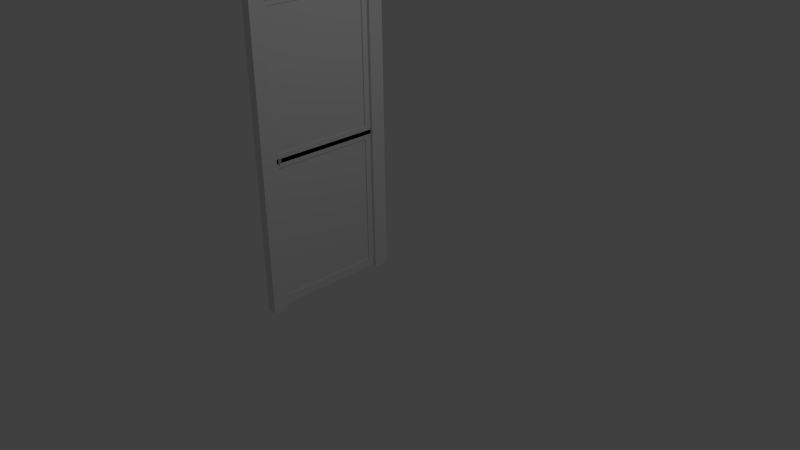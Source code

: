 # Source: br_sliding_door.blend  (saved by Blender 2.76.0; exported with 4.5.12 LTS)
import bpy
from mathutils import Matrix  # noqa: F401  (used for matrix-valued properties, if any)

bpy.ops.wm.read_factory_settings(use_empty=True)
scene = bpy.context.scene
scene.name = 'Scene'

# ---- collections
col_collection_1 = bpy.data.collections.new('Collection 1'); scene.collection.children.link(col_collection_1)

# ---- materials (node trees are filled in below, after node groups)
mat_semitransparent = bpy.data.materials.new('SemiTransparent')
mat_semitransparent.alpha_threshold = 0.0
mat_semitransparent.use_transparent_shadow = False
mat_semitransparent.roughness = 0.5
mat_solid = bpy.data.materials.new('Solid')
mat_solid.alpha_threshold = 0.0
mat_solid.use_transparent_shadow = False
mat_solid.roughness = 0.5
mat_material = bpy.data.materials.new('Material')
mat_material.alpha_threshold = 0.0
mat_material.use_transparent_shadow = False
mat_material.roughness = 0.5
mat_material.line_color = (0.0, 0.0, 0.0, 1.0)

# ---- material node trees

# ---- world
world_world = bpy.data.worlds.new('World'); scene.world = world_world
world_world.color = (0.05088, 0.05088, 0.05088)
world_world.use_sun_shadow = False
world_world.sun_shadow_jitter_overblur = 0.0
world_world.cycles.sampling_method = 'MANUAL'
world_world.cycles.sample_map_resolution = 256

# ---- cameras
cam_camera = bpy.data.cameras.new('Camera')
cam_camera.clip_end = 100.0
cam_camera.lens = 35.0
cam_camera.sensor_width = 32.0
cam_camera.sensor_height = 18.0
cam_camera.ortho_scale = 7.314
cam_camera.dof.focus_distance = 0.0
cam_camera.dof.aperture_fstop = 128.0

# ---- lights
light_lamp = bpy.data.lights.new('Lamp', 'POINT')
light_lamp.transmission_factor = 0.0
light_lamp.cutoff_distance = 30.0
light_lamp.energy = 100.0
light_lamp.shadow_buffer_clip_start = 1.001
light_lamp.shadow_soft_size = 0.1
light_lamp.shadow_maximum_resolution = 0.006
light_lamp.use_absolute_resolution = True
light_lamp.cycles.use_multiple_importance_sampling = False

# ---- meshes
me_cube_001 = bpy.data.meshes.new('Cube.001')
me_cube_001.from_pydata([(-1.0, -1.552, -2.198), (-1.0, -1.552, -0.1026), (-1.0, -0.1146, -2.198), (-1.0, -0.1146, -0.1026), (-0.9383, -1.552, -2.198), (-0.9383, -1.552, -0.1026), (-0.9383, -0.1146, -2.198), (-0.9383, -0.1146, -0.1026), (-1.0, -1.666, -2.334), (-1.0, -1.666, 0.03314), (-1.0, 0.0001694, 0.03314), (-1.0, 0.0001694, -2.334), (-0.9383, 0.0001694, 0.03314), (-0.9383, 0.0001694, -2.334), (-0.9383, -1.666, 0.03314), (-0.9383, -1.666, -2.334), (-0.9849, -1.552, -2.198), (-0.9849, -1.552, -0.1026), (-0.9849, -0.1146, -0.1026), (-0.9849, -0.1146, -2.198), (-0.9586, -0.1146, -0.1026), (-0.9586, -0.1146, -2.198), (-0.9586, -1.552, -0.1026), (-0.9586, -1.552, -2.198)], [], [(7, 5, 22, 20), (10, 12, 13, 11), (4, 6, 21, 23), (14, 9, 8, 15), (8, 11, 13, 15), (14, 12, 10, 9), (1, 0, 8, 9), (3, 1, 9, 10), (2, 3, 10, 11), (0, 2, 11, 8), (7, 6, 13, 12), (5, 7, 12, 14), (4, 5, 14, 15), (6, 4, 15, 13), (17, 18, 19, 16), (21, 20, 22, 23), (2, 0, 16, 19), (1, 3, 18, 17), (5, 4, 23, 22), (6, 7, 20, 21), (3, 2, 19, 18), (0, 1, 17, 16)])
me_cube_001.polygons.foreach_set('material_index', [1, 1, 1, 1, 1, 1, 1, 1, 1, 1, 1, 1, 1, 1, 1, 0, 1, 1, 1, 1, 1, 1])
_uv = me_cube_001.uv_layers.new(name='UVMap')
_uv.uv.foreach_set('vector', [0.4319, 0.5304, 0.4319, 0.9115, 0.4246, 0.9115, 0.4246, 0.5304, 0.9507, 0.0, 0.968, 9.88e-10, 0.968, 0.5304, 0.9507, 0.5304, 0.4246, 0.5304, 0.4246, 0.9115, 0.4172, 0.9115, 0.4172, 0.5304, 0.9334, 1.482e-09, 0.9507, 0.0, 0.9507, 0.5304, 0.9334, 0.5304, 0.9853, 0.442, 0.9853, 0.8839, 0.968, 0.8839, 0.968, 0.442, 0.9853, 0.0, 0.9853, 0.442, 0.968, 0.442, 0.968, 0.0, 0.4988, 0.03043, 0.4988, 0.5, 0.4667, 0.5304, 0.4667, 7.188e-08, 0.9013, 0.03043, 0.4988, 0.03043, 0.4667, 7.188e-08, 0.9334, 0.0, 0.9013, 0.5, 0.9013, 0.03043, 0.9334, 0.0, 0.9334, 0.5304, 0.4988, 0.5, 0.9013, 0.5, 0.9334, 0.5304, 0.4667, 0.5304, 0.03213, 0.03043, 0.03213, 0.5, 2.114e-07, 0.5304, 0.0, 1.643e-07, 0.4346, 0.03043, 0.03213, 0.03043, 0.0, 1.643e-07, 0.4667, 0.0, 0.4346, 0.5, 0.4346, 0.03043, 0.4667, 0.0, 0.4667, 0.5304, 0.03213, 0.5, 0.4346, 0.5, 0.4667, 0.5304, 2.114e-07, 0.5304, 0.0, 0.5304, 0.4024, 0.5304, 0.4024, 1.0, 6.677e-08, 1.0, 0.6857, 8.28e-05, 0.6857, 0.9999, 8.28e-05, 0.9999, 8.28e-05, 8.28e-05, 0.4098, 0.5304, 0.4098, 0.9115, 0.4024, 0.9115, 0.4024, 0.5304, 0.4098, 0.9115, 0.4098, 0.5304, 0.4172, 0.5304, 0.4172, 0.9115, 0.9926, 0.9391, 0.9926, 0.4696, 1.0, 0.4696, 1.0, 0.9391, 0.9926, 0.4696, 0.9926, 1.976e-09, 1.0, 0.0, 1.0, 0.4696, 0.9926, 0.0, 0.9926, 0.4696, 0.9853, 0.4696, 0.9853, 0.0, 0.9853, 0.9391, 0.9853, 0.4696, 0.9926, 0.4696, 0.9926, 0.9391])
me_cube_001.materials.append(mat_semitransparent)
me_cube_001.materials.append(mat_solid)
me_cube_001.use_remesh_preserve_volume = False
me_cube_001.use_remesh_preserve_attributes = False
me_cube_001.use_mirror_vertex_groups = False
me_cube_001.update()
me_cube_002 = bpy.data.meshes.new('Cube.002')
me_cube_002.from_pydata([(-1.672, -1.0, -1.0), (-1.672, -1.0, 1.0), (-1.672, 0.3761, -1.0), (-1.672, 0.3761, 1.0), (1.0, -0.8355, -0.7961), (1.0, -0.8355, 0.7961), (1.0, 0.2116, -0.7961), (1.0, 0.2116, 0.7961), (1.0, 0.3761, 1.0), (1.0, 0.3761, -1.0), (1.0, -1.0, 1.0), (1.0, -1.0, -1.0), (0.5914, 0.2116, 0.7961), (0.5914, 0.2116, -0.7961), (0.5914, -0.8355, 0.7961), (0.5914, -0.8355, -0.7961)], [], [(1, 3, 2, 0), (3, 8, 9, 2), (4, 6, 13, 15), (10, 1, 0, 11), (0, 2, 9, 11), (10, 8, 3, 1), (7, 6, 9, 8), (5, 7, 8, 10), (4, 5, 10, 11), (6, 4, 11, 9), (12, 14, 15, 13), (7, 5, 14, 12), (5, 4, 15, 14), (6, 7, 12, 13)])
me_cube_002.use_remesh_preserve_volume = False
me_cube_002.use_remesh_preserve_attributes = False
me_cube_002.use_mirror_vertex_groups = False
me_cube_002.update()
me_cube = bpy.data.meshes.new('Cube')
me_cube.from_pydata([(-0.8692, -0.7857, -1.463), (-0.8692, -1.0, -1.463), (-1.0, -1.0, -1.463), (-1.0, -0.7857, -1.463), (-0.8692, -0.7857, 2.625), (-0.8692, -1.0, 2.625), (-1.0, -1.0, 2.625), (-1.0, -0.7857, 2.625), (-0.8692, -0.7857, 2.874), (-0.8692, -1.0, 2.874), (-1.0, -0.7857, 2.874), (-1.0, -1.0, 2.874), (-0.8692, 0.7909, 2.625), (-1.0, 0.7909, 2.625), (-0.8692, 0.7909, 2.874), (-1.0, 0.7909, 2.874), (-0.8692, 1.005, 2.625), (-1.0, 1.005, 2.625), (-0.8692, 1.005, 2.874), (-1.0, 1.005, 2.874), (-0.8692, 0.7909, -1.454), (-1.0, 0.7909, -1.454), (-0.8692, 1.005, -1.454), (-1.0, 1.005, -1.454)], [], [(0, 1, 2, 3), (6, 5, 9, 11), (0, 4, 5, 1), (1, 5, 6, 2), (2, 6, 7, 3), (4, 0, 3, 7), (8, 10, 11, 9), (5, 4, 8, 9), (7, 6, 11, 10), (7, 10, 15, 13), (15, 14, 18, 19), (10, 8, 14, 15), (4, 7, 13, 12), (8, 4, 12, 14), (16, 17, 19, 18), (14, 12, 16, 18), (17, 16, 22, 23), (13, 15, 19, 17), (20, 21, 23, 22), (13, 17, 23, 21), (12, 13, 21, 20), (16, 12, 20, 22)])
_uv = me_cube.uv_layers.new(name='UVMap')
_uv.uv.foreach_set('vector', [2.004, 1.998, 2.187, 1.998, 2.187, 2.093, 2.004, 2.093, -0.9743, -0.8088, -0.9743, -0.7142, -1.187, -0.7142, -1.187, -0.8088, -1.187, 0.5814, 1.791, 0.5814, 1.791, 0.7365, -1.187, 0.7365, 2.004, -0.7142, -0.9743, -0.7142, -0.9743, -0.8088, 2.004, -0.8088, 2.004, 2.187, -0.9743, 2.187, -0.9743, 2.032, 2.004, 2.032, -1.187, -0.998, 1.791, -0.998, 1.791, -0.9034, -1.187, -0.9034, 0.3452, -1.093, 0.3452, -1.187, 0.5285, -1.187, 0.5285, -1.093, 1.791, 0.7365, 1.791, 0.5814, 2.004, 0.5814, 2.004, 0.7365, -0.9743, 2.032, -0.9743, 2.187, -1.187, 2.187, -1.187, 2.032, -0.9743, 2.032, -1.187, 2.032, -1.187, 0.8917, -0.9743, 0.8917, -1.004, -1.187, -1.004, -1.093, -1.187, -1.093, -1.187, -1.187, 0.3452, -1.187, 0.3452, -1.093, -1.004, -1.093, -1.004, -1.187, 1.877, -1.187, 1.877, -1.093, 0.5285, -1.093, 0.5285, -1.187, 2.004, 0.5814, 1.791, 0.5814, 1.791, -0.559, 2.004, -0.559, -0.9743, -0.9034, -0.9743, -0.8088, -1.187, -0.8088, -1.187, -0.9034, 2.004, -0.559, 1.791, -0.559, 1.791, -0.7142, 2.004, -0.7142, -0.9743, -0.8088, -0.9743, -0.9034, 1.996, -0.9034, 1.996, -0.8088, -0.9743, 0.8917, -1.187, 0.8917, -1.187, 0.7365, -0.9743, 0.7365, 2.187, 2.093, 2.187, 2.187, 2.004, 2.187, 2.004, 2.093, -0.9743, 0.8917, -0.9743, 0.7365, 1.996, 0.7365, 1.996, 0.8917, -1.187, -0.998, -1.187, -1.093, 1.783, -1.093, 1.783, -0.998, 1.791, -0.7142, 1.791, -0.559, -1.18, -0.559, -1.18, -0.7142])
me_cube.materials.append(mat_material)
me_cube.use_remesh_preserve_volume = False
me_cube.use_remesh_preserve_attributes = False
me_cube.use_mirror_vertex_groups = False
me_cube.update()

# ---- objects
ob_door = bpy.data.objects.new('Door', me_cube_001)
ob_handle = bpy.data.objects.new('Handle', me_cube_002)
ob_jamb = bpy.data.objects.new('Jamb', me_cube)
ob_lamp = bpy.data.objects.new('Lamp', light_lamp)
ob_camera = bpy.data.objects.new('Camera', cam_camera)

# ---- transforms, parenting, visibility, modifiers, constraints
ob_door.location = (0.02667, 0.8213, 1.225)
ob_door.scale = (1.0, 1.0, 0.8749)
ob_door.lineart.crease_threshold = 0.0
_m = ob_door.modifiers.new('Mirror', 'MIRROR')
_m.use_axis = (False, False, True)
_m.merge_threshold = 0.0024
ob_handle.parent = ob_door
ob_handle.matrix_parent_inverse = Matrix(((1.0, 0.0, 0.0, -0.02667), (0.0, 1.0, 0.0, -0.8213), (0.0, 0.0, 1.143, -1.4), (0.0, 0.0, 0.0, 1.0)))
ob_handle.location = (-0.9294, -0.7145, 1.234)
ob_handle.scale = (0.04422, 0.01997, 0.04422)
ob_handle.lineart.crease_threshold = 0.0
_vg = ob_handle.vertex_groups.new(name='Group')
ob_jamb.location = (0.0, 0.0, 0.6068)
ob_jamb.lock_rotations_4d = False
ob_jamb.empty_display_type = 'ARROWS'
ob_jamb.lineart.crease_threshold = 0.0
ob_lamp.location = (4.076, 1.005, 5.904)
ob_lamp.rotation_euler = (0.6503, 0.05522, 1.866)
ob_lamp.lock_rotations_4d = False
ob_lamp.empty_display_type = 'ARROWS'
ob_lamp.color = (0.0, 0.0, 0.0, 0.0)
ob_lamp.lineart.crease_threshold = 0.0
ob_camera.location = (7.481, -6.508, 5.344)
ob_camera.rotation_euler = (1.109, 0.01082, 0.8149)
ob_camera.lock_rotations_4d = False
ob_camera.empty_display_type = 'ARROWS'
ob_camera.color = (0.0, 0.0, 0.0, 0.0)
ob_camera.display_type = 'WIRE'
ob_camera.lineart.crease_threshold = 0.0

# ---- collection membership
col_collection_1.objects.link(ob_door)
col_collection_1.objects.link(ob_handle)
col_collection_1.objects.link(ob_jamb)
col_collection_1.objects.link(ob_lamp)
col_collection_1.objects.link(ob_camera)

# ---- scene / render settings (as saved in the file)
scene.camera = ob_camera
scene.frame_start = 1; scene.frame_end = 250; scene.frame_set(1)
scene.render.engine = 'BLENDER_EEVEE_NEXT'
scene.render.resolution_percentage = 50
scene.render.dither_intensity = 0.0
scene.cycles.use_denoising = False
scene.cycles.samples = 10
scene.cycles.sampling_pattern = 'TABULATED_SOBOL'
scene.cycles.light_sampling_threshold = 0.0
scene.cycles.use_adaptive_sampling = False
scene.cycles.use_light_tree = False
scene.cycles.blur_glossy = 0.0
scene.cycles.pixel_filter_type = 'GAUSSIAN'
scene.cycles.sample_clamp_indirect = 0.0
scene.view_settings.view_transform = 'Standard'
bpy.context.view_layer.update()
